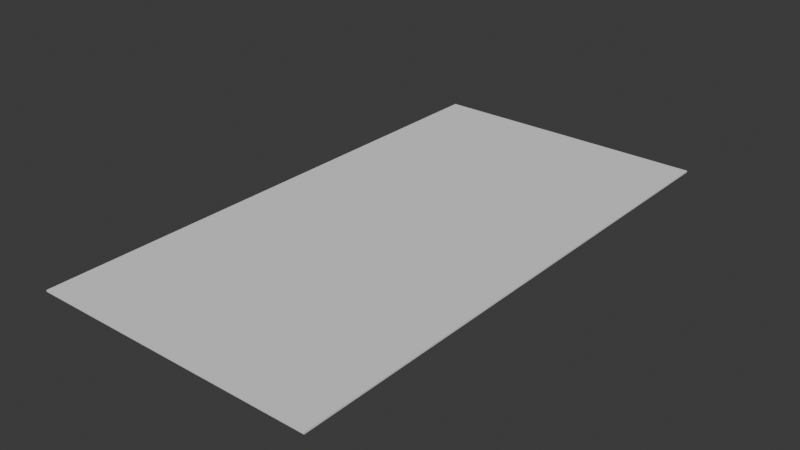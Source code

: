 # Source: kovrick.blend  (saved by Blender 4.3.34; exported with 4.5.12 LTS)
import bpy
from mathutils import Matrix  # noqa: F401  (used for matrix-valued properties, if any)

bpy.ops.wm.read_factory_settings(use_empty=True)
scene = bpy.context.scene
scene.name = 'Scene'

# ---- collections
col_collection = bpy.data.collections.new('Collection'); scene.collection.children.link(col_collection)

# ---- world
world_world = bpy.data.worlds.new('World'); scene.world = world_world
world_world.use_nodes = True; world_world.node_tree.nodes.clear()
_N = world_world.node_tree.nodes; _L = world_world.node_tree.links
n0 = _N.new('ShaderNodeOutputWorld'); n0.name = 'World Output'; n0.location = (300, 300)
n1 = _N.new('ShaderNodeBackground'); n1.name = 'Background'; n1.location = (10, 300)
n1.inputs[0].default_value = (0.05088, 0.05088, 0.05088, 1.0)
_L.new(n1.outputs[0], n0.inputs[0])
n0.is_active_output = True
world_world.color = (0.05088, 0.05088, 0.05088)
world_world.sun_shadow_jitter_overblur = 0.0

# ---- meshes
me_cube_001 = bpy.data.meshes.new('Cube.001')
me_cube_001.from_pydata([(-0.9743, -0.9743, -1.0), (-1.0, -1.0, 1.0), (-0.9743, 0.9743, -1.0), (-1.0, 1.0, 1.0), (0.9743, -0.9743, -1.0), (1.0, -1.0, 1.0), (0.9743, 0.9743, -1.0), (1.0, 1.0, 1.0), (-0.9743, -0.9743, -1.0), (-0.9743, 0.9743, -1.0), (0.9743, -0.9743, -1.0), (0.9743, 0.9743, -1.0), (-1.0, 1.0, -1.0), (-1.0, -1.0, -1.0), (1.0, 1.0, -1.0), (1.0, -1.0, -1.0)], [], [(2, 6, 4, 0), (7, 3, 1, 5), (9, 8, 13, 12), (11, 9, 12, 14), (10, 11, 14, 15), (8, 10, 15, 13)])
_uv = me_cube_001.uv_layers.new(name='UVMap')
_uv.uv.foreach_set('vector', [0.01283, 0.9872, 0.9872, 0.9872, 0.9872, 0.01283, 0.01283, 0.01283, 1.0, 1.0, 0.0, 1.0, 0.0, 0.0, 1.0, 0.0, 0.01283, 0.9872, 0.01283, 0.01283, 0.0, 0.0, 0.0, 1.0, 0.9872, 0.9872, 0.01283, 0.9872, 0.0, 1.0, 1.0, 1.0, 0.9872, 0.01283, 0.9872, 0.9872, 1.0, 1.0, 1.0, 0.0, 0.01283, 0.01283, 0.9872, 0.01283, 1.0, 0.0, 0.0, 0.0])
me_cube_001.update()
me_cube_002 = bpy.data.meshes.new('Cube.002')
me_cube_002.from_pydata([(-1.0, -1.0, 1.0), (-1.0, 1.0, 1.0), (1.0, -1.0, 1.0), (1.0, 1.0, 1.0), (-1.0, 1.0, -1.0), (-1.0, -1.0, -1.0), (1.0, 1.0, -1.0), (1.0, -1.0, -1.0)], [], [(5, 0, 1, 4), (4, 1, 3, 6), (6, 3, 2, 7), (7, 2, 0, 5)])
_uv = me_cube_002.uv_layers.new(name='UVMap')
_uv.uv.foreach_set('vector', [0.0, 2.98e-08, 0.0, 1.0, 1.0, 1.0, 1.0, 2.98e-08, 0.0, 2.98e-08, 0.0, 1.0, 1.0, 1.0, 1.0, 2.98e-08, 1.0, 2.98e-08, 1.0, 1.0, 0.0, 1.0, 0.0, 2.98e-08, 1.0, 2.98e-08, 1.0, 1.0, 0.0, 1.0, 0.0, 2.98e-08])
me_cube_002.update()

# ---- objects
ob_cube = bpy.data.objects.new('Cube', me_cube_001)
ob_cube_001 = bpy.data.objects.new('Cube.001', me_cube_002)

# ---- transforms, parenting, visibility, modifiers, constraints
ob_cube.location = (0.0, 0.0, 0.0)
ob_cube.scale = (-0.5308, 1.0, -0.002971)
ob_cube_001.location = (0.0, 0.0, 0.0)
ob_cube_001.scale = (-0.5308, 1.0, -0.002971)
_m = ob_cube_001.modifiers.new('ParticleSystem', 'PARTICLE_SYSTEM')

# ---- collection membership
col_collection.objects.link(ob_cube)
col_collection.objects.link(ob_cube_001)

# ---- scene / render settings (as saved in the file)
scene.frame_start = 1; scene.frame_end = 250; scene.frame_set(1)
scene.render.engine = 'BLENDER_EEVEE_NEXT'
bpy.context.view_layer.update()

# ---- added for rendering (the .blend has no active camera and no usable light): camera, sun
cam_auto = bpy.data.cameras.new('AutoCamera')
cam_auto.lens = 50.0
cam_auto.sensor_width = 36.0
cam_auto.clip_end = 1000.0
ob_auto_camera = bpy.data.objects.new('AutoCamera', cam_auto)
scene.collection.objects.link(ob_auto_camera)
ob_auto_camera.location = (2.09499, -2.51399, 1.67599)
ob_auto_camera.rotation_euler = (1.09748, -7.21219e-08, 0.694738)
scene.camera = ob_auto_camera
light_auto_sun = bpy.data.lights.new('AutoSun', 'SUN')
light_auto_sun.energy = 3.0
light_auto_sun.angle = 0.0523599
ob_auto_sun = bpy.data.objects.new('AutoSun', light_auto_sun)
scene.collection.objects.link(ob_auto_sun)
ob_auto_sun.rotation_euler = (0.872665, 0.174533, 0.523599)
bpy.context.view_layer.update()
